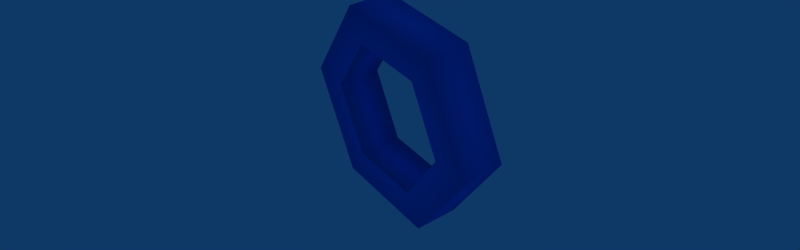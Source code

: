 # Source: hexcell.blend  (saved by Blender 2.48.1; exported with 4.5.12 LTS)
import bpy
from mathutils import Matrix  # noqa: F401  (used for matrix-valued properties, if any)

bpy.ops.wm.read_factory_settings(use_empty=True)
scene = bpy.context.scene
scene.name = 'Scene'

# ---- collections
col_collection_1 = bpy.data.collections.new('Collection 1'); scene.collection.children.link(col_collection_1)

# ---- materials (node trees are filled in below, after node groups)
mat_hexcell = bpy.data.materials.new('HexCell')
mat_hexcell.alpha_threshold = 0.0
mat_hexcell.preview_render_type = 'SHADERBALL'
mat_hexcell.diffuse_color = (0.0, 0.4281, 1.0, 1.0)
mat_hexcell.roughness = 0.5
mat_hexcell.specular_intensity = 0.726
mat_hexcell.line_color = (0.0, 0.0, 0.0, 1.0)

# ---- material node trees

# ---- world
world_world = bpy.data.worlds.new('World'); scene.world = world_world
world_world.color = (0.05656, 0.2208, 0.4)
world_world.use_sun_shadow = False
world_world.sun_shadow_jitter_overblur = 0.0
world_world.cycles.sampling_method = 'MANUAL'
world_world.cycles.sample_map_resolution = 256

# ---- cameras
cam_camera = bpy.data.cameras.new('Camera')
cam_camera.passepartout_alpha = 0.2
cam_camera.clip_end = 100.0
cam_camera.lens = 35.0
cam_camera.ortho_scale = 7.314
cam_camera.show_passepartout = False
cam_camera.show_safe_areas = True
cam_camera.dof.focus_distance = 0.0
cam_camera.dof.aperture_fstop = 128.0

# ---- lights
light_spot = bpy.data.lights.new('Spot', 'POINT')
light_spot.transmission_factor = 0.0
light_spot.cutoff_distance = 30.0
light_spot.energy = 100.0
light_spot.shadow_buffer_clip_start = 8.0
light_spot.shadow_soft_size = 1.0
light_spot.shadow_maximum_resolution = 0.006
light_spot.use_absolute_resolution = True
light_spot.cycles.use_multiple_importance_sampling = False

# ---- meshes
me_hexcell = bpy.data.meshes.new('HexCell')
me_hexcell.from_pydata([(0.75, -1.299, 0.3), (1.5, 2.313e-07, 0.3), (0.75, 1.299, 0.3), (-0.75, 1.299, 0.3), (-1.5, -6.628e-07, 0.3), (-0.75, -1.299, 0.3), (-0.5, -0.866, 0.3), (-1.0, -4.542e-07, 0.3), (-0.5, 0.866, 0.3), (0.5, 0.866, 0.3), (1.0, 2.611e-07, 0.3), (0.5, -0.866, 0.3), (0.5, -0.866, -0.3), (1.0, 3.064e-07, -0.3), (0.5, 0.866, -0.3), (-0.5, 0.866, -0.3), (-1.0, -4.089e-07, -0.3), (-0.5, -0.866, -0.3), (-0.75, -1.299, -0.3), (-1.5, -6.175e-07, -0.3), (-0.75, 1.299, -0.3), (0.75, 1.299, -0.3), (1.5, 2.766e-07, -0.3), (0.75, -1.299, -0.3)], [], [(1, 2, 21, 22), (0, 1, 22, 23), (0, 23, 18, 5), (4, 5, 18, 19), (3, 4, 19, 20), (2, 3, 20, 21), (6, 11, 12, 17), (10, 13, 12, 11), (9, 14, 13, 10), (8, 15, 14, 9), (7, 16, 15, 8), (6, 17, 16, 7), (15, 16, 19, 20), (16, 17, 18, 19), (12, 23, 18, 17), (12, 13, 22, 23), (13, 14, 21, 22), (21, 14, 15, 20), (0, 1, 10, 11), (0, 11, 6, 5), (4, 5, 6, 7), (3, 4, 7, 8), (2, 3, 8, 9), (1, 2, 9, 10)])
me_hexcell.polygons.foreach_set('use_smooth', [True] * 24)
me_hexcell.materials.append(mat_hexcell)
me_hexcell.use_remesh_preserve_volume = False
me_hexcell.use_remesh_preserve_attributes = False
me_hexcell.use_mirror_vertex_groups = False
me_hexcell.update()

# ---- objects
ob_hexcell = bpy.data.objects.new('HexCell', me_hexcell)
ob_lamp = bpy.data.objects.new('Lamp', light_spot)
ob_camera = bpy.data.objects.new('Camera', cam_camera)

# ---- transforms, parenting, visibility, modifiers, constraints
ob_hexcell.location = (-0.008593, 0.007796, 4.994e-05)
ob_hexcell.rotation_euler = (1.571, -0.0, -0.0)
ob_hexcell.lock_rotations_4d = False
ob_hexcell.empty_display_type = 'ARROWS'
ob_hexcell.lineart.crease_threshold = 0.0
ob_lamp.location = (-9.524e-16, -10.0, 7.0)
ob_lamp.rotation_euler = (0.8296, 9.588e-09, -2.436e-09)
ob_lamp.lock_rotations_4d = False
ob_lamp.empty_display_type = 'ARROWS'
ob_lamp.color = (0.0, 0.0, 0.0, 0.0)
ob_lamp.lineart.crease_threshold = 0.0
ob_camera.location = (6.283, -5.0, 5.867)
ob_camera.rotation_euler = (0.9238, -0.02162, 0.9207)
ob_camera.lock_rotations_4d = False
ob_camera.empty_display_type = 'ARROWS'
ob_camera.color = (0.0, 0.0, 0.0, 0.0)
ob_camera.display_type = 'WIRE'
ob_camera.lineart.crease_threshold = 0.0

# ---- collection membership
col_collection_1.objects.link(ob_hexcell)
col_collection_1.objects.link(ob_lamp)
col_collection_1.objects.link(ob_camera)

# ---- scene / render settings (as saved in the file)
scene.camera = ob_camera
scene.frame_start = 1; scene.frame_end = 250; scene.frame_set(1)
scene.render.engine = 'BLENDER_EEVEE_NEXT'
scene.render.image_settings.compression = 90
scene.render.resolution_x = 2880
scene.render.resolution_y = 900
scene.render.fps = 25
scene.render.dither_intensity = 0.0
scene.render.use_compositing = False
scene.render.use_sequencer = False
scene.render.bake_margin = 2
scene.render.bake_bias = 0.0
scene.render.use_stamp_time = False
scene.render.use_stamp_date = False
scene.render.use_stamp_frame = False
scene.render.use_stamp_camera = False
scene.render.use_stamp_scene = False
scene.render.use_stamp_filename = False
scene.render.use_stamp_render_time = False
scene.render.stamp_font_size = 0
scene.cycles.use_denoising = False
scene.cycles.samples = 10
scene.cycles.sampling_pattern = 'TABULATED_SOBOL'
scene.cycles.light_sampling_threshold = 0.0
scene.cycles.use_adaptive_sampling = False
scene.cycles.use_light_tree = False
scene.cycles.blur_glossy = 0.0
scene.cycles.volume_bounces = 1
scene.cycles.pixel_filter_type = 'GAUSSIAN'
scene.cycles.sample_clamp_indirect = 0.0
scene.view_settings.view_transform = 'Raw'
bpy.context.view_layer.update()
